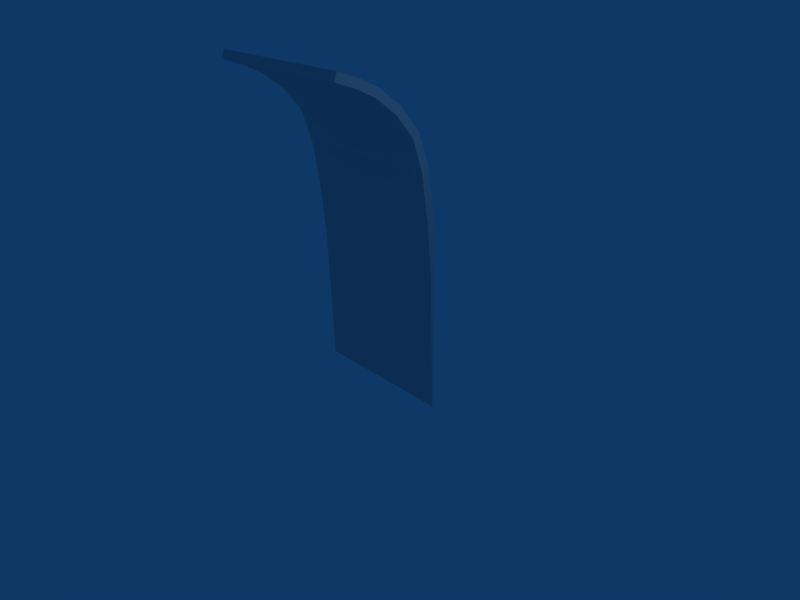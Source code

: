 # Source: speedBooster_1.blend  (saved by Blender 2.48.1; exported with 4.5.12 LTS)
import bpy
from mathutils import Matrix  # noqa: F401  (used for matrix-valued properties, if any)

bpy.ops.wm.read_factory_settings(use_empty=True)
scene = bpy.context.scene
scene.name = 'Scene'

# ---- collections
col_collection_1 = bpy.data.collections.new('Collection 1'); scene.collection.children.link(col_collection_1)

# ---- materials (node trees are filled in below, after node groups)
mat_material = bpy.data.materials.new('Material')
mat_material.alpha_threshold = 0.0
mat_material.roughness = 0.5
mat_material.line_color = (0.0, 0.0, 0.0, 1.0)

# ---- material node trees

# ---- world
world_world = bpy.data.worlds.new('World'); scene.world = world_world
world_world.color = (0.05656, 0.2208, 0.4)
world_world.use_sun_shadow = False
world_world.sun_shadow_jitter_overblur = 0.0
world_world.cycles.sampling_method = 'MANUAL'
world_world.cycles.sample_map_resolution = 256

# ---- cameras
cam_camera = bpy.data.cameras.new('Camera')
cam_camera.passepartout_alpha = 0.2
cam_camera.clip_end = 100.0
cam_camera.lens = 35.0
cam_camera.ortho_scale = 7.314
cam_camera.show_passepartout = False
cam_camera.show_safe_areas = True
cam_camera.dof.focus_distance = 0.0
cam_camera.dof.aperture_fstop = 128.0

# ---- lights
light_spot = bpy.data.lights.new('Spot', 'POINT')
light_spot.transmission_factor = 0.0
light_spot.cutoff_distance = 30.0
light_spot.energy = 100.0
light_spot.shadow_buffer_clip_start = 1.001
light_spot.shadow_soft_size = 1.0
light_spot.shadow_maximum_resolution = 0.006
light_spot.use_absolute_resolution = True
light_spot.cycles.use_multiple_importance_sampling = False

# ---- meshes
me_cube = bpy.data.meshes.new('Cube')
me_cube.from_pydata([(-1.078, -0.06313, -0.8951), (1.078, -0.06313, -0.8951), (1.078, -0.06313, 1.105), (-1.078, -0.06313, 1.105), (-1.078, -0.05898, -0.8951), (1.078, -0.05898, -0.8951), (1.078, -0.01363, 1.105), (-1.078, -0.01363, 1.105), (1.078, 0.05336, 1.905), (-1.078, 0.05336, 1.905), (-1.078, -0.06313, 1.905), (1.078, -0.06313, 1.905), (-1.078, 0.04217, 2.604), (1.078, 0.04217, 2.604), (1.078, 0.1523, 2.566), (-1.078, 0.1523, 2.566), (1.078, 0.3025, 3.005), (-1.078, 0.3025, 3.005), (-1.078, 0.2036, 3.067), (1.078, 0.2036, 3.067), (-1.078, 0.4796, 3.396), (1.078, 0.4796, 3.396), (1.078, 0.5647, 3.316), (-1.078, 0.5647, 3.316), (1.078, 0.8553, 3.544), (-1.078, 0.8553, 3.544), (-1.078, 0.8033, 3.648), (1.078, 0.8033, 3.648), (-1.078, 1.098, 3.795), (1.078, 1.098, 3.795), (1.078, 1.139, 3.686), (-1.078, 1.139, 3.686), (1.078, 1.425, 3.791), (-1.078, 1.425, 3.791), (-1.078, 1.384, 3.901), (1.078, 1.384, 3.901)], [], [(0, 1, 2, 3), (4, 7, 6, 5), (0, 4, 5, 1), (1, 5, 6, 2), (4, 0, 3, 7), (6, 7, 9, 8), (7, 3, 10, 9), (2, 6, 8, 11), (3, 2, 11, 10), (10, 11, 13, 12), (11, 8, 14, 13), (9, 10, 12, 15), (8, 9, 15, 14), (14, 15, 17, 16), (15, 12, 18, 17), (13, 14, 16, 19), (12, 13, 19, 18), (18, 19, 21, 20), (19, 16, 22, 21), (17, 18, 20, 23), (16, 17, 23, 22), (22, 23, 25, 24), (23, 20, 26, 25), (21, 22, 24, 27), (20, 21, 27, 26), (26, 27, 29, 28), (27, 24, 30, 29), (25, 26, 28, 31), (24, 25, 31, 30), (30, 31, 33, 32), (31, 28, 34, 33), (29, 30, 32, 35), (28, 29, 35, 34), (35, 32, 33, 34)])
_uv = me_cube.uv_layers.new(name='UVTex')
_uv.uv.foreach_set('vector', [0.0323, 0.2635, 0.191, 0.2667, 0.1948, 0.352, 0.03604, 0.3489, 0.9322, -0.009555, 0.9322, 0.3727, 0.1631, 0.3727, 0.1631, -0.009555, 0.03879, 0.4709, 0.03879, 0.473, -1.039, 0.473, -1.039, 0.4709, 0.1576, 0.3745, 0.1583, 0.3749, 0.1707, 0.6701, 0.1617, 0.6644, 1.031, 0.124, 1.032, 0.1236, 1.011, 0.4161, 1.002, 0.4198, 0.1631, 0.3727, 0.9322, 0.3727, 0.9322, 0.5261, 0.1631, 0.5261, 1.002, 0.4198, 1.011, 0.4161, 1.002, 0.4728, 0.9865, 0.4794, 0.1617, 0.6644, 0.1707, 0.6701, 0.158, 0.7227, 0.1438, 0.7122, 0.03604, 0.3489, 0.1948, 0.352, 0.1963, 0.3862, 0.03754, 0.383, 0.03754, 0.383, 0.1963, 0.3862, 0.1973, 0.4223, 0.03852, 0.4191, 1.055, 0.6565, 1.041, 0.6672, 1.019, 0.655, 1.029, 0.6466, 0.9865, 0.4794, 1.002, 0.4728, 0.9887, 0.5039, 0.9772, 0.5079, 0.1631, 0.5261, 0.9322, 0.5261, 0.9322, 0.6539, 0.1631, 0.6539, 0.1631, 0.6539, 0.9322, 0.6539, 0.9322, 0.7426, 0.1631, 0.7426, 0.9772, 0.5079, 0.9887, 0.5039, 0.9753, 0.5212, 0.9661, 0.524, 1.029, 0.6466, 1.019, 0.655, 1.002, 0.6536, 1.01, 0.6466, 0.03852, 0.4191, 0.1973, 0.4223, 0.1976, 0.4518, 0.03888, 0.4486, 0.03888, 0.4486, 0.1976, 0.4518, 0.1974, 0.4824, 0.03863, 0.4792, 1.01, 0.6466, 1.002, 0.6536, 0.9812, 0.6603, 0.9878, 0.6543, 0.9661, 0.524, 0.9753, 0.5212, 0.9552, 0.5367, 0.9474, 0.5386, 0.1631, 0.7426, 0.9322, 0.7426, 0.9322, 0.8203, 0.1631, 0.8203, 0.1631, 0.8203, 0.9322, 0.8203, 0.9322, 0.8908, 0.1631, 0.8908, 0.9474, 0.5386, 0.9552, 0.5367, 0.9341, 0.5501, 0.9286, 0.5507, 0.9878, 0.6543, 0.9812, 0.6603, 0.9611, 0.6687, 0.9655, 0.6639, 0.03863, 0.4792, 0.1974, 0.4824, 0.1968, 0.5126, 0.03809, 0.5094, 0.03809, 0.5094, 0.1968, 0.5126, 0.1962, 0.5366, 0.03744, 0.5335, 0.9655, 0.6639, 0.9611, 0.6687, 0.9433, 0.6774, 0.9471, 0.6729, 0.9286, 0.5507, 0.9341, 0.5501, 0.916, 0.56, 0.911, 0.5603, 0.1631, 0.8908, 0.9322, 0.8908, 0.9322, 0.9514, 0.1631, 0.9514, 0.1631, 0.9514, 0.9322, 0.9514, 0.9322, 1.01, 0.1631, 1.01, 0.911, 0.5603, 0.916, 0.56, 0.8993, 0.5682, 0.8942, 0.5684, 0.9471, 0.6729, 0.9433, 0.6774, 0.9264, 0.6859, 0.9304, 0.6815, 0.03744, 0.5335, 0.1962, 0.5366, 0.1955, 0.5583, 0.03674, 0.5551, 0.9304, 0.6815, 0.9264, 0.6859, 0.8942, 0.5684, 0.8993, 0.5682])
me_cube.materials.append(mat_material)
me_cube.use_remesh_preserve_volume = False
me_cube.use_remesh_preserve_attributes = False
me_cube.use_mirror_vertex_groups = False
me_cube.update()

# ---- objects
ob_cube = bpy.data.objects.new('Cube', me_cube)
ob_lamp = bpy.data.objects.new('Lamp', light_spot)
ob_camera = bpy.data.objects.new('Camera', cam_camera)

# ---- transforms, parenting, visibility, modifiers, constraints
ob_cube.location = (0.0, 0.0, 0.0)
ob_cube.rotation_euler = (0.0, -0.0, -3.142)
ob_cube.lock_rotations_4d = False
ob_cube.empty_display_type = 'ARROWS'
ob_cube.color = (0.0, 0.0, 0.0, 1.0)
ob_cube.lineart.crease_threshold = 0.0
ob_lamp.location = (4.076, 1.005, 5.904)
ob_lamp.rotation_euler = (0.6503, 0.05522, 1.866)
ob_lamp.lock_rotations_4d = False
ob_lamp.empty_display_type = 'ARROWS'
ob_lamp.color = (0.0, 0.0, 0.0, 0.0)
ob_lamp.lineart.crease_threshold = 0.0
ob_camera.location = (7.481, -6.508, 5.344)
ob_camera.rotation_euler = (1.109, 0.01082, 0.8149)
ob_camera.lock_rotations_4d = False
ob_camera.empty_display_type = 'ARROWS'
ob_camera.color = (0.0, 0.0, 0.0, 0.0)
ob_camera.display_type = 'WIRE'
ob_camera.lineart.crease_threshold = 0.0

# ---- collection membership
col_collection_1.objects.link(ob_cube)
col_collection_1.objects.link(ob_lamp)
col_collection_1.objects.link(ob_camera)

# ---- scene / render settings (as saved in the file)
scene.camera = ob_camera
scene.frame_start = 1; scene.frame_end = 250; scene.frame_set(1)
scene.render.engine = 'BLENDER_EEVEE_NEXT'
scene.render.image_settings.file_format = 'JPEG'
scene.render.image_settings.color_mode = 'RGB'
scene.render.image_settings.compression = 90
scene.render.resolution_x = 800
scene.render.resolution_y = 600
scene.render.pixel_aspect_x = 100.0
scene.render.pixel_aspect_y = 100.0
scene.render.fps = 25
scene.render.dither_intensity = 0.0
scene.render.use_compositing = False
scene.render.use_sequencer = False
scene.render.bake_margin = 2
scene.render.bake_bias = 0.0
scene.render.use_stamp_time = False
scene.render.use_stamp_date = False
scene.render.use_stamp_frame = False
scene.render.use_stamp_camera = False
scene.render.use_stamp_scene = False
scene.render.use_stamp_filename = False
scene.render.use_stamp_render_time = False
scene.render.stamp_font_size = 0
scene.cycles.use_denoising = False
scene.cycles.samples = 10
scene.cycles.sampling_pattern = 'TABULATED_SOBOL'
scene.cycles.light_sampling_threshold = 0.0
scene.cycles.use_adaptive_sampling = False
scene.cycles.use_light_tree = False
scene.cycles.blur_glossy = 0.0
scene.cycles.volume_bounces = 1
scene.cycles.pixel_filter_type = 'GAUSSIAN'
scene.cycles.sample_clamp_indirect = 0.0
scene.view_settings.view_transform = 'Raw'
bpy.context.view_layer.update()

